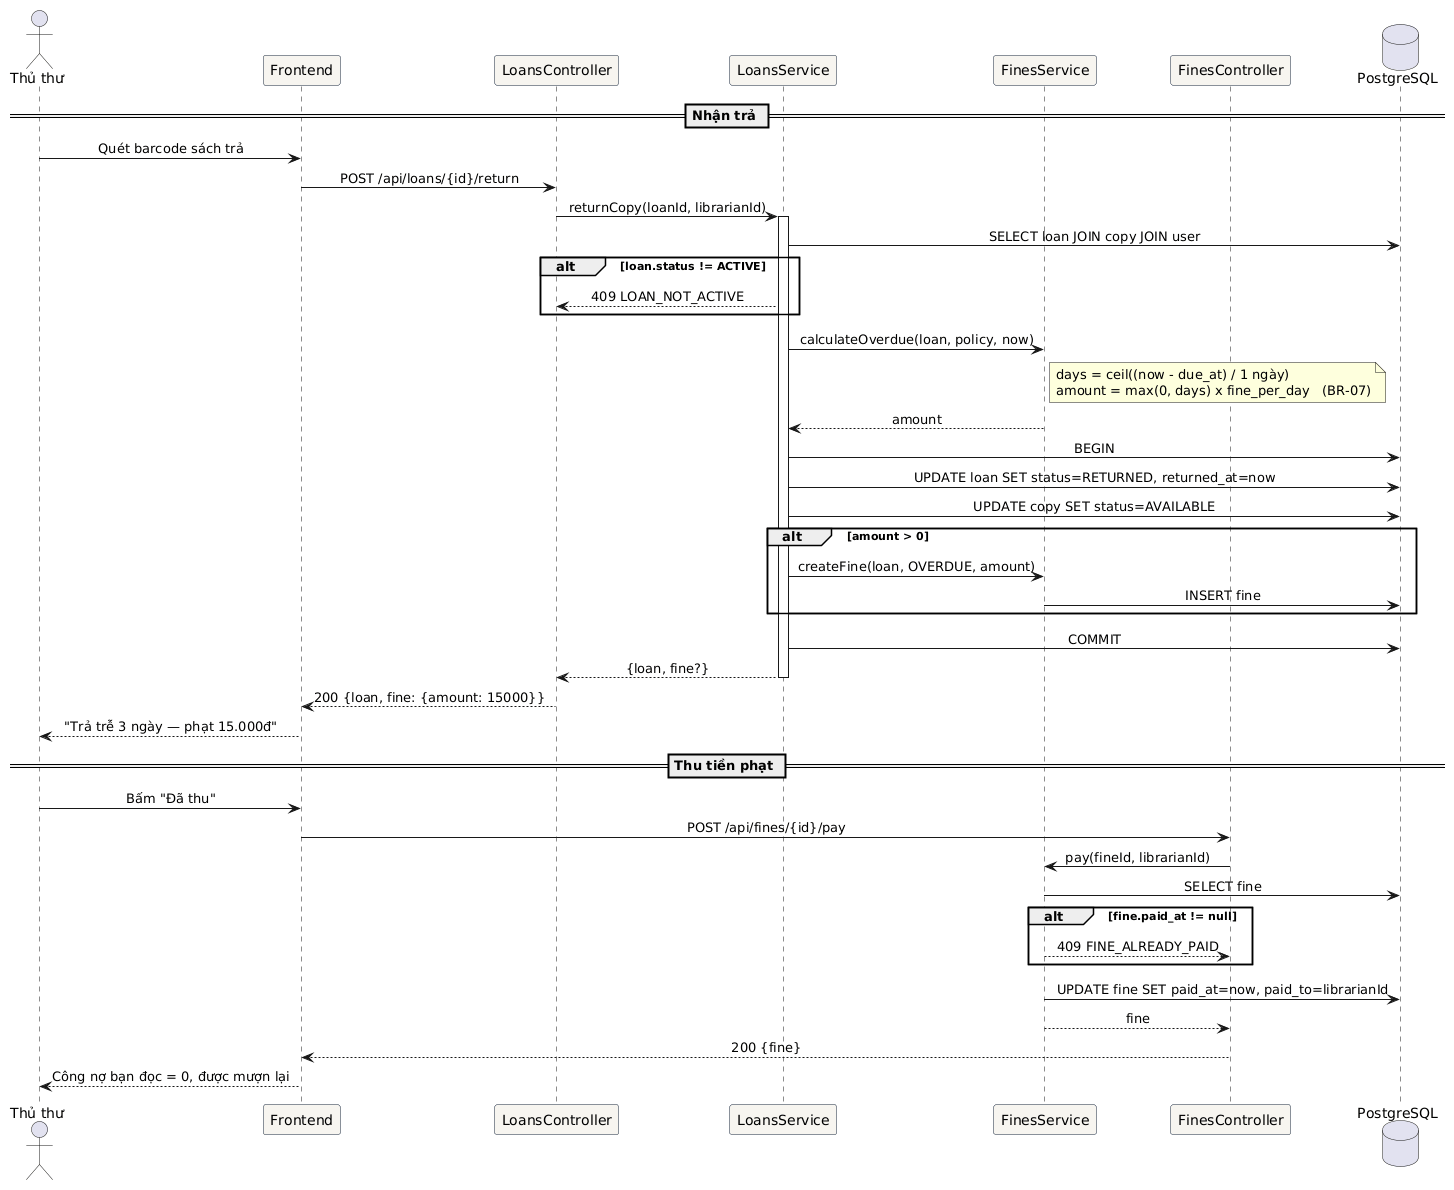

The diagram above was rendered by PlantUML. Its source (embedded in the PNG):
@startuml sequence-return-fine
' Sequence 2 — Nhận trả sách, tự tính phạt quá hạn, thu tiền (US08, US12)
skinparam sequenceMessageAlign center
skinparam participant {
  BackgroundColor #F7F5F0
  BorderColor #1B2A41
}
actor "Thủ thư" as L
participant "Frontend" as FE
participant "LoansController" as LC
participant "LoansService" as S
participant "FinesService" as F
participant "FinesController" as FC
database "PostgreSQL" as DB

== Nhận trả ==
L -> FE : Quét barcode sách trả
FE -> LC : POST /api/loans/{id}/return
LC -> S : returnCopy(loanId, librarianId)
activate S
S -> DB : SELECT loan JOIN copy JOIN user
alt loan.status != ACTIVE
  S --> LC : 409 LOAN_NOT_ACTIVE
end
S -> F : calculateOverdue(loan, policy, now)
note right of F
  days = ceil((now - due_at) / 1 ngày)
  amount = max(0, days) x fine_per_day   (BR-07)
end note
F --> S : amount
S -> DB : BEGIN
S -> DB : UPDATE loan SET status=RETURNED, returned_at=now
S -> DB : UPDATE copy SET status=AVAILABLE
alt amount > 0
  S -> F : createFine(loan, OVERDUE, amount)
  F -> DB : INSERT fine
end
S -> DB : COMMIT
S --> LC : {loan, fine?}
deactivate S
LC --> FE : 200 {loan, fine: {amount: 15000}}
FE --> L : "Trả trễ 3 ngày — phạt 15.000đ"

== Thu tiền phạt ==
L -> FE : Bấm "Đã thu"
FE -> FC : POST /api/fines/{id}/pay
FC -> F : pay(fineId, librarianId)
F -> DB : SELECT fine
alt fine.paid_at != null
  F --> FC : 409 FINE_ALREADY_PAID
end
F -> DB : UPDATE fine SET paid_at=now, paid_to=librarianId
F --> FC : fine
FC --> FE : 200 {fine}
FE --> L : Công nợ bạn đọc = 0, được mượn lại
@enduml